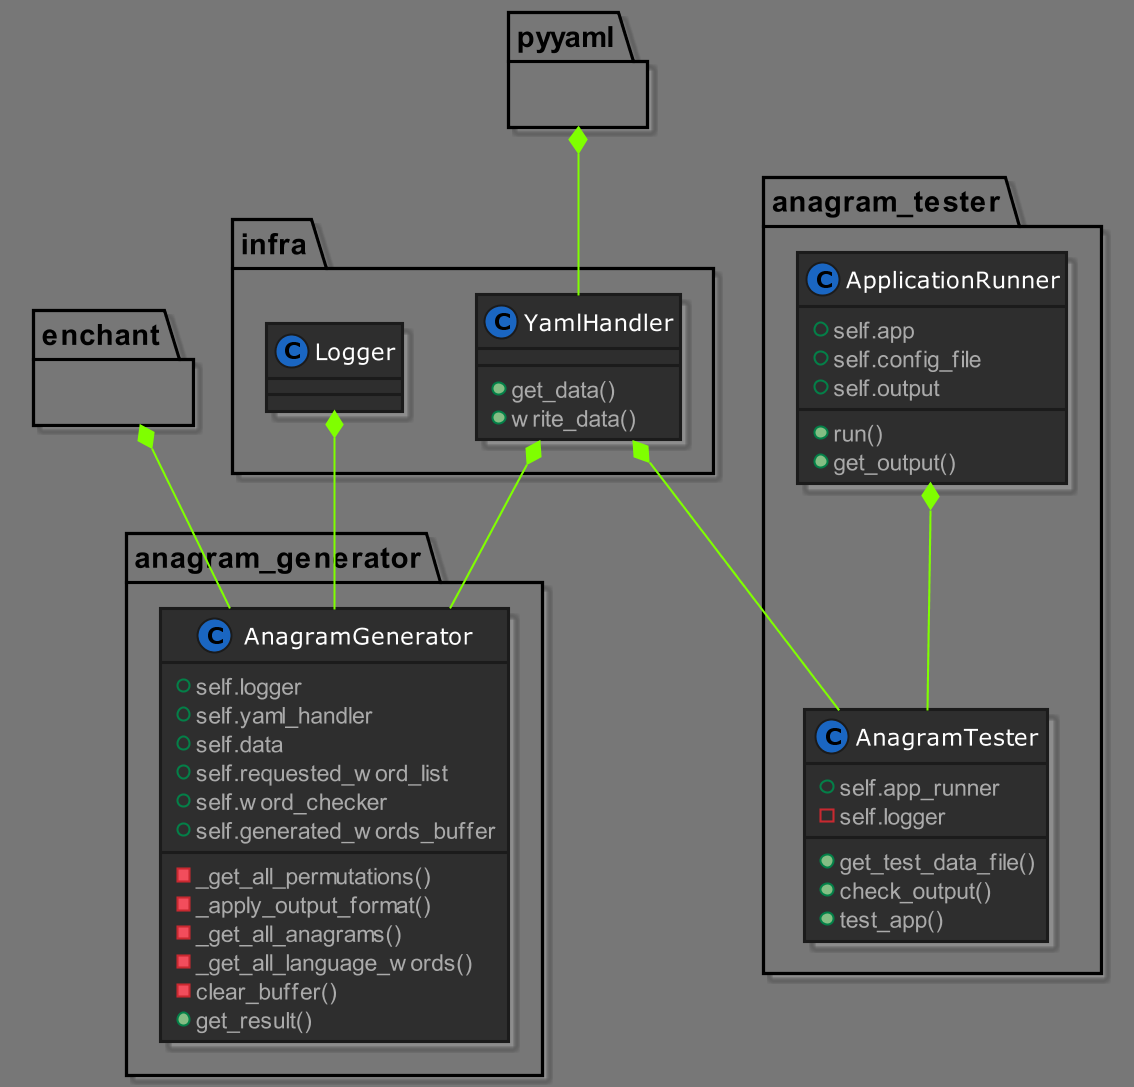

The diagram above was rendered by PlantUML. Its source (embedded in the PNG):
@startuml Anagram Generator Application

!define DARKBLUE
!includeurl https://raw.githubusercontent.com/Drakemor/RedDress-PlantUML/master/style.puml

skinparam ArrowColor Chartreuse
skinparam dpi 200

package enchant {
}

package pyyaml {
}

package infra {

    class Logger 
    
    class YamlHandler {
        + get_data()
        + write_data()
    }
    pyyaml *-- YamlHandler

}

package anagram_generator {
    
    class AnagramGenerator {
       + self.logger
       + self.yaml_handler
       + self.data
       + self.requested_word_list
       + self.word_checker
       + self.generated_words_buffer
       - _get_all_permutations()
       - _apply_output_format()
       - _get_all_anagrams()
       - _get_all_language_words()
       - clear_buffer()
       + get_result()
    }
    Logger *-- AnagramGenerator
    YamlHandler *-- AnagramGenerator
    enchant *-- AnagramGenerator
}

package anagram_tester {

    class AnagramTester {
        + self.app_runner
        - self.logger
        + get_test_data_file()
        + check_output()
        + test_app()
    }
    YamlHandler *-- AnagramTester
    ApplicationRunner *-- AnagramTester

    class ApplicationRunner {
        + self.app
        + self.config_file
        + self.output
        + run()
        + get_output()        
    }

}


@enduml